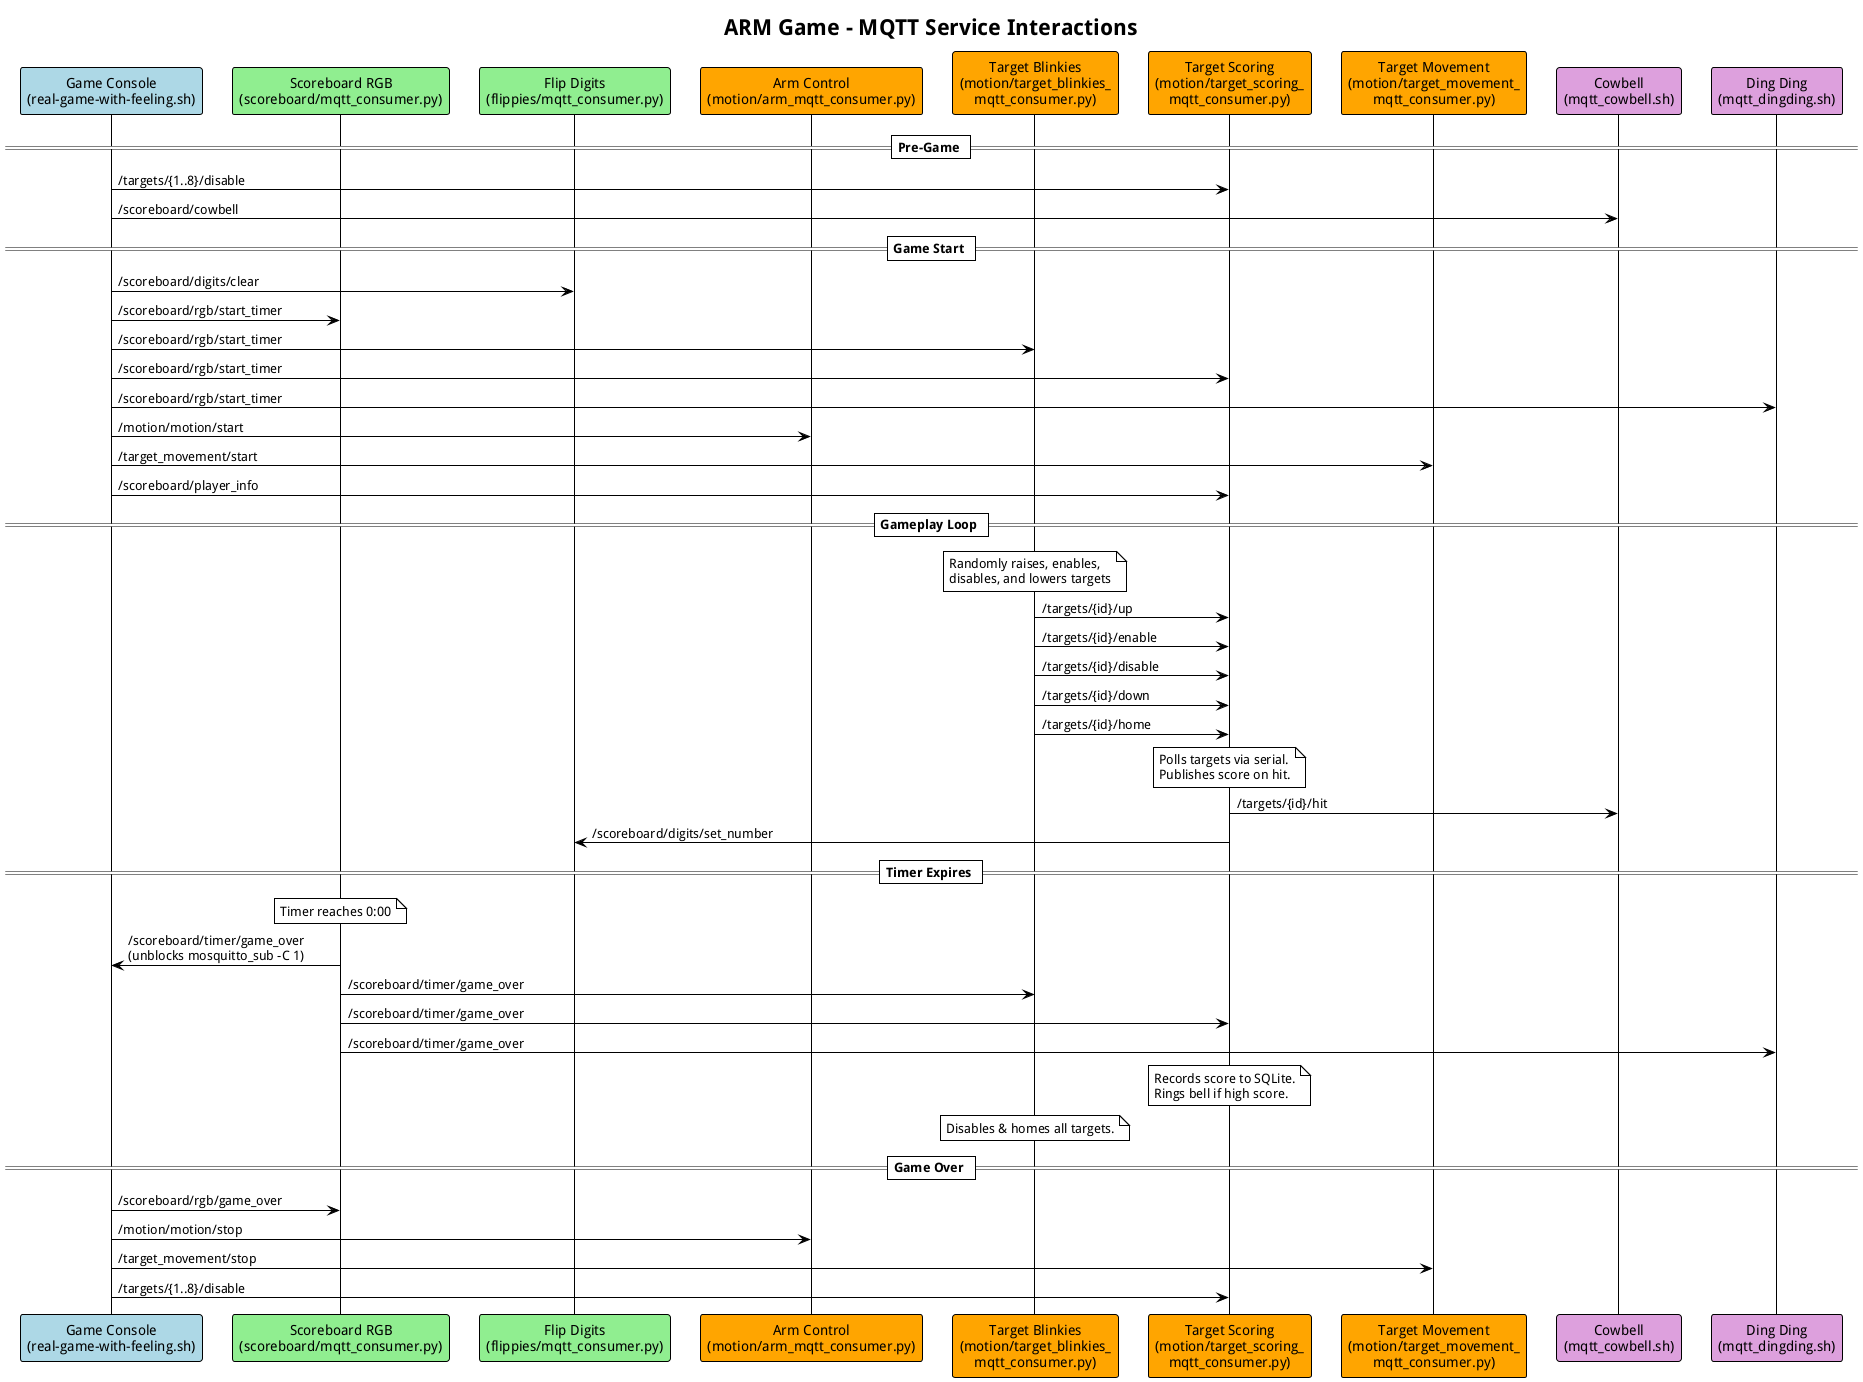

The diagram above was rendered by PlantUML. Its source (embedded in the PNG):
@startuml MQTT Service Architecture
!theme plain
title ARM Game - MQTT Service Interactions

' -- Participants ------------------------------
participant "Game Console\n(real-game-with-feeling.sh)" as Game #LightBlue
participant "Scoreboard RGB\n(scoreboard/mqtt_consumer.py)" as ScoreboardRGB #LightGreen
participant "Flip Digits\n(flippies/mqtt_consumer.py)" as Flippies #LightGreen
participant "Arm Control\n(motion/arm_mqtt_consumer.py)" as Arm #Orange
participant "Target Blinkies\n(motion/target_blinkies_\nmqtt_consumer.py)" as Blinkies #Orange
participant "Target Scoring\n(motion/target_scoring_\nmqtt_consumer.py)" as Scoring #Orange
participant "Target Movement\n(motion/target_movement_\nmqtt_consumer.py)" as Movement #Orange
participant "Cowbell\n(mqtt_cowbell.sh)" as Cowbell #Plum
participant "Ding Ding\n(mqtt_dingding.sh)" as DingDing #Plum

== Pre-Game ==

Game -> Scoring : /targets/{1..8}/disable
Game -> Cowbell : /scoreboard/cowbell

== Game Start ==

Game -> Flippies : /scoreboard/digits/clear

Game -> ScoreboardRGB : /scoreboard/rgb/start_timer
Game -> Blinkies : /scoreboard/rgb/start_timer
Game -> Scoring : /scoreboard/rgb/start_timer
Game -> DingDing : /scoreboard/rgb/start_timer

Game -> Arm : /motion/motion/start

Game -> Movement : /target_movement/start

Game -> Scoring : /scoreboard/player_info

== Gameplay Loop ==

note over Blinkies : Randomly raises, enables,\ndisables, and lowers targets

Blinkies -> Scoring : /targets/{id}/up
Blinkies -> Scoring : /targets/{id}/enable
Blinkies -> Scoring : /targets/{id}/disable
Blinkies -> Scoring : /targets/{id}/down
Blinkies -> Scoring : /targets/{id}/home

note over Scoring : Polls targets via serial.\nPublishes score on hit.

Scoring -> Cowbell : /targets/{id}/hit
Scoring -> Flippies : /scoreboard/digits/set_number

== Timer Expires ==

note over ScoreboardRGB : Timer reaches 0:00

ScoreboardRGB -> Game : /scoreboard/timer/game_over\n(unblocks mosquitto_sub -C 1)
ScoreboardRGB -> Blinkies : /scoreboard/timer/game_over
ScoreboardRGB -> Scoring : /scoreboard/timer/game_over
ScoreboardRGB -> DingDing : /scoreboard/timer/game_over

note over Scoring : Records score to SQLite.\nRings bell if high score.
note over Blinkies : Disables & homes all targets.

== Game Over ==

Game -> ScoreboardRGB : /scoreboard/rgb/game_over
Game -> Arm : /motion/motion/stop
Game -> Movement : /target_movement/stop
Game -> Scoring : /targets/{1..8}/disable

@enduml